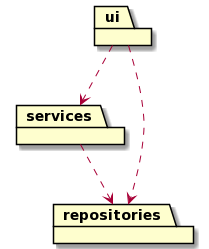

The diagram above was rendered by PlantUML. Its source (embedded in the PNG):
@startuml
package ui
package services 

ui -[dashed]-> services

package repositories
ui -[dashed]-> repositories
services -[dashed]-> repositories
@enduml